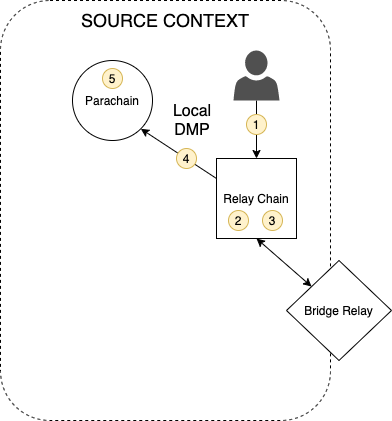

The diagram above was exported from draw.io. Its source (the exported page's mxGraphModel, read from the mxfile embedded in the PNG):
<mxGraphModel dx="1298" dy="834" grid="1" gridSize="10" guides="1" tooltips="1" connect="1" arrows="1" fold="1" page="1" pageScale="1" pageWidth="850" pageHeight="1100" math="0" shadow="0">
  <root>
    <mxCell id="0" />
    <mxCell id="1" parent="0" />
    <mxCell id="eVh8Vn9q5e1s8iiquC0q-44" value="" style="group" vertex="1" connectable="0" parent="1">
      <mxGeometry x="19" y="162" width="391" height="420" as="geometry" />
    </mxCell>
    <mxCell id="eVh8Vn9q5e1s8iiquC0q-16" value="" style="rounded=1;whiteSpace=wrap;html=1;dashed=1;" vertex="1" parent="eVh8Vn9q5e1s8iiquC0q-44">
      <mxGeometry width="330" height="420" as="geometry" />
    </mxCell>
    <mxCell id="eVh8Vn9q5e1s8iiquC0q-1" value="Relay Chain" style="whiteSpace=wrap;html=1;aspect=fixed;" vertex="1" parent="eVh8Vn9q5e1s8iiquC0q-44">
      <mxGeometry x="216" y="158" width="80" height="80" as="geometry" />
    </mxCell>
    <mxCell id="eVh8Vn9q5e1s8iiquC0q-11" style="edgeStyle=none;rounded=0;orthogonalLoop=1;jettySize=auto;html=1;exitX=1;exitY=1;exitDx=0;exitDy=0;entryX=0;entryY=0.25;entryDx=0;entryDy=0;startArrow=classic;startFill=1;endArrow=none;endFill=0;" edge="1" parent="eVh8Vn9q5e1s8iiquC0q-44" source="eVh8Vn9q5e1s8iiquC0q-3" target="eVh8Vn9q5e1s8iiquC0q-1">
      <mxGeometry relative="1" as="geometry" />
    </mxCell>
    <mxCell id="eVh8Vn9q5e1s8iiquC0q-3" value="Parachain" style="ellipse;whiteSpace=wrap;html=1;aspect=fixed;" vertex="1" parent="eVh8Vn9q5e1s8iiquC0q-44">
      <mxGeometry x="72" y="60" width="80" height="80" as="geometry" />
    </mxCell>
    <mxCell id="eVh8Vn9q5e1s8iiquC0q-7" value="Bridge Relay" style="rhombus;whiteSpace=wrap;html=1;" vertex="1" parent="eVh8Vn9q5e1s8iiquC0q-44">
      <mxGeometry x="286" y="260" width="105" height="100" as="geometry" />
    </mxCell>
    <mxCell id="eVh8Vn9q5e1s8iiquC0q-8" style="rounded=0;orthogonalLoop=1;jettySize=auto;html=1;exitX=0.5;exitY=1;exitDx=0;exitDy=0;entryX=0;entryY=0;entryDx=0;entryDy=0;strokeColor=none;startArrow=classic;startFill=1;" edge="1" parent="eVh8Vn9q5e1s8iiquC0q-44" source="eVh8Vn9q5e1s8iiquC0q-1" target="eVh8Vn9q5e1s8iiquC0q-7">
      <mxGeometry relative="1" as="geometry" />
    </mxCell>
    <mxCell id="eVh8Vn9q5e1s8iiquC0q-9" style="edgeStyle=none;rounded=0;orthogonalLoop=1;jettySize=auto;html=1;exitX=0.5;exitY=1;exitDx=0;exitDy=0;startArrow=classic;startFill=1;" edge="1" parent="eVh8Vn9q5e1s8iiquC0q-44" source="eVh8Vn9q5e1s8iiquC0q-1" target="eVh8Vn9q5e1s8iiquC0q-7">
      <mxGeometry relative="1" as="geometry" />
    </mxCell>
    <mxCell id="eVh8Vn9q5e1s8iiquC0q-18" value="&lt;font style=&quot;font-size: 18px&quot;&gt;SOURCE CONTEXT&lt;/font&gt;" style="text;html=1;strokeColor=none;fillColor=none;align=center;verticalAlign=middle;whiteSpace=wrap;rounded=0;dashed=1;" vertex="1" parent="eVh8Vn9q5e1s8iiquC0q-44">
      <mxGeometry x="75" y="10" width="180" height="20" as="geometry" />
    </mxCell>
    <mxCell id="eVh8Vn9q5e1s8iiquC0q-20" style="edgeStyle=none;rounded=0;orthogonalLoop=1;jettySize=auto;html=1;exitX=0.5;exitY=0;exitDx=0;exitDy=0;startArrow=classic;startFill=1;" edge="1" parent="eVh8Vn9q5e1s8iiquC0q-44" source="eVh8Vn9q5e1s8iiquC0q-18" target="eVh8Vn9q5e1s8iiquC0q-18">
      <mxGeometry relative="1" as="geometry" />
    </mxCell>
    <mxCell id="eVh8Vn9q5e1s8iiquC0q-21" value="&lt;font style=&quot;font-size: 16px&quot;&gt;Local&lt;br&gt;DMP&lt;/font&gt;" style="text;html=1;strokeColor=none;fillColor=none;align=center;verticalAlign=middle;whiteSpace=wrap;rounded=0;dashed=1;" vertex="1" parent="eVh8Vn9q5e1s8iiquC0q-44">
      <mxGeometry x="172" y="110" width="40" height="20" as="geometry" />
    </mxCell>
    <mxCell id="eVh8Vn9q5e1s8iiquC0q-39" style="edgeStyle=none;rounded=0;orthogonalLoop=1;jettySize=auto;html=1;entryX=0.5;entryY=0;entryDx=0;entryDy=0;startArrow=none;startFill=0;endArrow=classic;endFill=1;" edge="1" parent="eVh8Vn9q5e1s8iiquC0q-44" source="eVh8Vn9q5e1s8iiquC0q-41" target="eVh8Vn9q5e1s8iiquC0q-1">
      <mxGeometry relative="1" as="geometry">
        <mxPoint x="256" y="110" as="sourcePoint" />
      </mxGeometry>
    </mxCell>
    <mxCell id="eVh8Vn9q5e1s8iiquC0q-41" value="" style="pointerEvents=1;shadow=0;dashed=0;html=1;strokeColor=none;fillColor=#505050;labelPosition=center;verticalLabelPosition=bottom;verticalAlign=top;outlineConnect=0;align=center;shape=mxgraph.office.users.user;" vertex="1" parent="eVh8Vn9q5e1s8iiquC0q-44">
      <mxGeometry x="233" y="50" width="46" height="50" as="geometry" />
    </mxCell>
    <mxCell id="eVh8Vn9q5e1s8iiquC0q-43" value="1" style="ellipse;whiteSpace=wrap;html=1;aspect=fixed;align=center;verticalAlign=middle;fillColor=#fff2cc;strokeColor=#d6b656;" vertex="1" parent="eVh8Vn9q5e1s8iiquC0q-44">
      <mxGeometry x="246" y="114" width="20" height="20" as="geometry" />
    </mxCell>
    <mxCell id="eVh8Vn9q5e1s8iiquC0q-45" value="2" style="ellipse;whiteSpace=wrap;html=1;aspect=fixed;align=center;verticalAlign=middle;fillColor=#fff2cc;strokeColor=#d6b656;" vertex="1" parent="eVh8Vn9q5e1s8iiquC0q-44">
      <mxGeometry x="228" y="210" width="20" height="20" as="geometry" />
    </mxCell>
    <mxCell id="eVh8Vn9q5e1s8iiquC0q-46" value="3" style="ellipse;whiteSpace=wrap;html=1;aspect=fixed;align=center;verticalAlign=middle;fillColor=#fff2cc;strokeColor=#d6b656;" vertex="1" parent="eVh8Vn9q5e1s8iiquC0q-44">
      <mxGeometry x="262" y="210" width="20" height="20" as="geometry" />
    </mxCell>
    <mxCell id="eVh8Vn9q5e1s8iiquC0q-50" value="5" style="ellipse;whiteSpace=wrap;html=1;aspect=fixed;align=center;verticalAlign=middle;fillColor=#fff2cc;strokeColor=#d6b656;" vertex="1" parent="eVh8Vn9q5e1s8iiquC0q-44">
      <mxGeometry x="102" y="68" width="20" height="20" as="geometry" />
    </mxCell>
    <mxCell id="eVh8Vn9q5e1s8iiquC0q-47" value="4" style="ellipse;whiteSpace=wrap;html=1;aspect=fixed;align=center;verticalAlign=middle;fillColor=#fff2cc;strokeColor=#d6b656;" vertex="1" parent="1">
      <mxGeometry x="195" y="310" width="20" height="20" as="geometry" />
    </mxCell>
  </root>
</mxGraphModel>